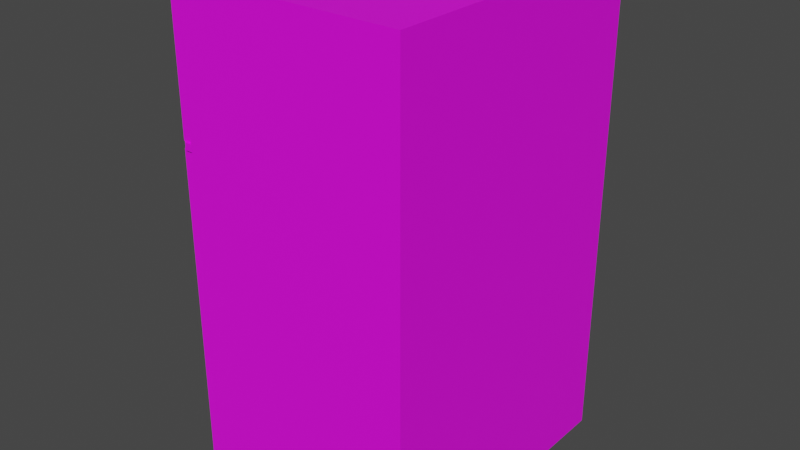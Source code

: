 # Source: refrigerator.blend  (saved by Blender 3.4.6; exported with 4.5.12 LTS)
import bpy
from mathutils import Matrix  # noqa: F401  (used for matrix-valued properties, if any)

bpy.ops.wm.read_factory_settings(use_empty=True)
scene = bpy.context.scene
scene.name = 'Scene'

# ---- collections
col_collection = bpy.data.collections.new('Collection'); scene.collection.children.link(col_collection)

# ---- images (referenced by path relative to the original .blend; pixels are not part of the script)
import os
ASSET_DIR = os.environ.get("B2B_ASSET_DIR", "")  # directory of the original .blend (textures are referenced by path, not embedded)
HERE = os.path.dirname(os.path.abspath(__file__))  # packed textures are extracted next to this script under _unpacked/

def load_image(name, relpath, width, height, colorspace="sRGB"):
    """Load a texture the original file referenced (path relative to the .blend, or extracted next to this script)."""
    p = next((c for c in (os.path.join(HERE, relpath), os.path.join(ASSET_DIR, relpath)) if relpath and os.path.exists(c)), "")
    if p:
        img = bpy.data.images.load(p, check_existing=True)
        img.name = name
    else:  # same state as the original file: an image datablock whose file is absent (Cycles renders it pink)
        img = bpy.data.images.new(name, width, height)
        img.source = "FILE"
        img.filepath = "//" + (relpath or name)
    img.colorspace_settings.name = colorspace
    return img
img_diffusecolor_texture_62 = load_image('DiffuseColor_Texture_62', 'Refrigerator.png', 1024, 1024, 'sRGB')
img_diffusecolor_texture_62_001 = load_image('DiffuseColor_Texture_62.001', 'Refrigerator.png', 1024, 1024, 'Non-Color')

# ---- materials (node trees are filled in below, after node groups)
mat_refrigerator = bpy.data.materials.new('Refrigerator')
mat_refrigerator.surface_render_method = 'BLENDED'
mat_refrigerator.blend_method = 'BLEND'
mat_refrigerator.use_transparent_shadow = False
mat_refrigerator.diffuse_color = (1.0, 1.0, 1.0, 1.0)
mat_refrigerator.roughness = 0.5528

# ---- material node trees
mat_refrigerator.use_nodes = True; mat_refrigerator.node_tree.nodes.clear()
_N = mat_refrigerator.node_tree.nodes; _L = mat_refrigerator.node_tree.links
n0 = _N.new('ShaderNodeBsdfPrincipled'); n0.name = 'Principled BSDF'; n0.location = (10, 300)
n0.distribution = 'GGX'
n0.subsurface_method = 'RANDOM_WALK_SKIN'
n0.inputs[2].default_value = 0.5528
n0.inputs[3].default_value = 1.45
n0.inputs[27].default_value = (0.0, 0.0, 0.0, 1.0)
n0.inputs[28].default_value = 1.0
n1 = _N.new('ShaderNodeOutputMaterial'); n1.name = 'Material Output'; n1.location = (300, 300)
n2 = _N.new('ShaderNodeNormalMap'); n2.name = 'Normal Map'; n2.location = (-300, -300)
n2.label = 'Normal/Map'
n3 = _N.new('ShaderNodeTexImage'); n3.name = 'Image Texture'; n3.location = (-300, 600)
n3.image = img_diffusecolor_texture_62
n4 = _N.new('ShaderNodeTexImage'); n4.name = 'Image Texture.001'; n4.location = (-300, 0)
n4.image = img_diffusecolor_texture_62_001
_L.new(n0.outputs[0], n1.inputs[0])
_L.new(n2.outputs[0], n0.inputs[5])
_L.new(n3.outputs[0], n0.inputs[0])
_L.new(n4.outputs[1], n0.inputs[4])
n1.is_active_output = True

# ---- world
world_world = bpy.data.worlds.new('World'); scene.world = world_world
world_world.use_nodes = True; world_world.node_tree.nodes.clear()
_N = world_world.node_tree.nodes; _L = world_world.node_tree.links
n0 = _N.new('ShaderNodeOutputWorld'); n0.name = 'World Output'; n0.location = (300, 300)
n1 = _N.new('ShaderNodeBackground'); n1.name = 'Background'; n1.location = (10, 300)
n1.inputs[0].default_value = (0.05088, 0.05088, 0.05088, 1.0)
_L.new(n1.outputs[0], n0.inputs[0])
n0.is_active_output = True
world_world.color = (0.05088, 0.05088, 0.05088)
world_world.use_sun_shadow = False
world_world.sun_shadow_jitter_overblur = 0.0

# ---- meshes
me_scene_183 = bpy.data.meshes.new('Scene.183')
me_scene_183.from_pydata([(0.3193, 0.6663, 1.703), (0.3193, 0.6663, 2.361), (0.3193, -0.6479, 2.361), (0.3193, -0.6479, 1.703), (-0.6094, -0.6479, 2.361), (-0.6094, -0.6479, 1.703), (-0.6094, 0.6663, 1.703), (0.3193, 0.6663, 0.03259), (0.3193, 0.6663, 1.632), (0.3193, -0.6479, 1.632), (0.3193, -0.6479, 0.03259), (-0.6094, -0.6479, 1.632), (-0.6094, -0.6479, 0.03259), (-0.6094, 0.6663, 0.03259), (0.5462, 0.757, -0.05349), (0.5462, -0.7444, -0.05349), (0.5462, -0.7444, 2.432), (0.5462, 0.757, 2.432), (-0.6094, -0.7444, -0.05349), (-0.6094, -0.7444, 2.432), (-0.6094, 0.757, -0.05349), (-0.6094, 0.757, 2.432), (-0.6094, 0.6663, 2.361), (-0.6094, 0.6663, 1.632), (0.3193, -0.6479, 0.4752), (-0.3934, -0.6479, 0.4752), (-0.3934, 0.6663, 0.4752), (0.3193, 0.6663, 0.4752), (0.3193, -0.6479, 0.4363), (0.3193, 0.6663, 0.4363), (-0.3934, 0.6663, 0.4363), (-0.3934, -0.6479, 0.4363), (0.3193, -0.6479, 0.9351), (-0.4598, -0.6479, 0.9351), (-0.4598, 0.6663, 0.9351), (0.3193, 0.6663, 0.9351), (0.3193, -0.6479, 0.8963), (0.3193, 0.6663, 0.8963), (-0.4598, 0.6663, 0.8963), (-0.4598, -0.6479, 0.8963), (0.3193, -0.6479, 1.35), (-0.4598, -0.6479, 1.35), (-0.4598, 0.6663, 1.35), (0.3193, 0.6663, 1.35), (0.3193, -0.6479, 1.312), (0.3193, 0.6663, 1.312), (-0.4598, 0.6663, 1.312), (-0.4598, -0.6479, 1.312), (0.3193, -0.6479, 2.084), (-0.4273, -0.6479, 2.084), (-0.4273, 0.6663, 2.084), (0.3193, 0.6663, 2.084), (0.3193, -0.6479, 2.045), (0.3193, 0.6663, 2.045), (-0.4273, 0.6663, 2.045), (-0.4273, -0.6479, 2.045), (-0.4255, -0.7272, 2.448), (-0.4255, -0.7272, 2.413), (-0.6695, -0.7272, 2.413), (-0.6695, -0.7272, 2.448), (-0.6695, -0.6044, 2.413), (-0.708, -0.6424, 2.413), (-0.708, -0.6892, 2.413), (-0.4255, -0.6044, 2.413), (-0.708, -0.6892, 2.448), (-0.708, -0.6424, 2.448), (-0.6695, -0.6044, 2.448), (-0.4255, -0.6044, 2.448), (-0.5997, -0.7272, 1.691), (-0.5997, -0.7272, 1.655), (-0.6695, -0.7272, 1.655), (-0.6695, -0.7272, 1.691), (-0.6695, -0.6044, 1.655), (-0.708, -0.6424, 1.655), (-0.708, -0.6892, 1.655), (-0.5997, -0.6044, 1.655), (-0.708, -0.6892, 1.691), (-0.708, -0.6424, 1.691), (-0.6695, -0.6044, 1.691), (-0.5997, -0.6044, 1.691), (-0.5997, -0.7272, -0.01406), (-0.5997, -0.7272, -0.04909), (-0.6695, -0.7272, -0.04909), (-0.6695, -0.7272, -0.01406), (-0.6695, -0.6044, -0.04909), (-0.708, -0.6424, -0.04909), (-0.708, -0.6892, -0.04909), (-0.5997, -0.6044, -0.04909), (-0.708, -0.6892, -0.01406), (-0.708, -0.6424, -0.01406), (-0.6695, -0.6044, -0.01406), (-0.5997, -0.6044, -0.01406)], [], [(0, 2, 1), (0, 3, 2), (3, 4, 2), (3, 5, 4), (3, 6, 5), (3, 0, 6), (7, 9, 8), (7, 10, 9), (10, 11, 9), (10, 12, 11), (10, 13, 12), (10, 7, 13), (14, 16, 15), (14, 17, 16), (15, 19, 18), (15, 16, 19), (15, 20, 14), (15, 18, 20), (19, 17, 21), (19, 16, 17), (20, 17, 14), (20, 21, 17), (6, 1, 22), (6, 0, 1), (13, 8, 23), (13, 7, 8), (23, 9, 11), (23, 8, 9), (22, 2, 4), (22, 1, 2), (24, 26, 25), (24, 27, 26), (28, 30, 29), (28, 31, 30), (26, 31, 25), (26, 30, 31), (32, 34, 33), (32, 35, 34), (36, 38, 37), (36, 39, 38), (34, 39, 33), (34, 38, 39), (40, 42, 41), (40, 43, 42), (44, 46, 45), (44, 47, 46), (42, 47, 41), (42, 46, 47), (48, 50, 49), (48, 51, 50), (52, 54, 53), (52, 55, 54), (50, 55, 49), (50, 54, 55), (56, 58, 57), (56, 59, 58), (60, 62, 61), (62, 60, 58), (58, 60, 63), (58, 63, 57), (64, 61, 62), (64, 65, 61), (66, 63, 60), (66, 67, 63), (59, 62, 58), (59, 64, 62), (60, 65, 66), (60, 61, 65), (59, 65, 64), (65, 59, 66), (66, 59, 56), (66, 56, 67), (68, 70, 69), (68, 71, 70), (72, 74, 73), (74, 72, 70), (70, 72, 75), (70, 75, 69), (76, 73, 74), (76, 77, 73), (78, 75, 72), (78, 79, 75), (71, 74, 70), (71, 76, 74), (72, 77, 78), (72, 73, 77), (71, 77, 76), (77, 71, 78), (78, 71, 68), (78, 68, 79), (80, 82, 81), (80, 83, 82), (84, 86, 85), (86, 84, 82), (82, 84, 87), (82, 87, 81), (88, 85, 86), (88, 89, 85), (90, 87, 84), (90, 91, 87), (83, 86, 82), (83, 88, 86), (84, 89, 90), (84, 85, 89), (83, 89, 88), (89, 83, 90), (90, 83, 80), (90, 80, 91), (13, 21, 20), (18, 13, 20), (13, 18, 12), (12, 18, 11), (21, 13, 23), (11, 18, 19), (21, 23, 6), (6, 23, 11), (22, 21, 6), (21, 22, 19), (6, 11, 5), (5, 11, 19), (19, 22, 4), (5, 19, 4)])
me_scene_183.polygons.foreach_set('use_smooth', [True] * 122)
_k = set([(0, 1), (0, 3), (0, 6), (1, 2), (1, 22), (2, 3), (2, 4), (3, 5), (4, 5), (4, 22), (5, 6), (6, 22), (7, 8), (7, 10), (7, 13), (8, 9), (8, 23), (9, 10), (9, 11), (10, 12), (11, 12), (11, 23), (12, 13), (13, 23), (14, 15), (14, 17), (14, 20), (15, 16), (15, 18), (16, 17), (16, 19), (17, 21), (18, 19), (18, 20), (19, 21), (20, 21), (24, 26), (25, 26), (30, 31), (32, 34), (33, 34), (38, 39), (40, 42), (41, 42), (46, 47), (48, 50), (49, 50), (54, 55), (56, 58), (56, 59), (57, 58), (58, 59), (58, 62), (59, 64), (60, 61), (60, 63), (60, 66), (61, 62), (61, 65), (62, 64), (63, 66), (64, 65), (65, 66), (66, 67), (68, 70), (68, 71), (69, 70), (70, 71), (70, 74), (71, 76), (72, 73), (72, 75), (72, 78), (73, 74), (73, 77), (74, 76), (75, 78), (76, 77), (77, 78), (78, 79), (80, 82), (80, 83), (81, 82), (82, 83), (82, 86), (83, 88), (84, 85), (84, 87), (84, 90), (85, 86), (85, 89), (86, 88), (87, 90), (88, 89), (89, 90), (90, 91)])
me_scene_183.attributes.new('sharp_edge', 'BOOLEAN', 'EDGE').data.foreach_set('value', [ (min(e.vertices), max(e.vertices)) in _k for e in me_scene_183.edges])
_uv = me_scene_183.uv_layers.new(name='UVSet0')
_uv.uv.foreach_set('vector', [0.2718, 0.8817, 0.3255, 0.7997, 0.3255, 0.8817, 0.2718, 0.8817, 0.2718, 0.7997, 0.3255, 0.7997, 0.8693, 0.6828, 0.9234, 0.6253, 0.9234, 0.6828, 0.8693, 0.6828, 0.8693, 0.6253, 0.9234, 0.6253, 0.2571, 0.8012, 0.1996, 0.8837, 0.1996, 0.8012, 0.2571, 0.8012, 0.2571, 0.8837, 0.1996, 0.8837, 0.5694, 0.3308, 0.4869, 0.1996, 0.5694, 0.1996, 0.5694, 0.3308, 0.4869, 0.3308, 0.4869, 0.1996, 0.4322, 0.7342, 0.3747, 0.6031, 0.4322, 0.6031, 0.4322, 0.7342, 0.3747, 0.7342, 0.3747, 0.6031, 0.6734, 0.7796, 0.6159, 0.8621, 0.6159, 0.7796, 0.6734, 0.7796, 0.6734, 0.8621, 0.6159, 0.8621, 0.7057, 0.2111, 0.6115, 0.007157, 0.6115, 0.2111, 0.7057, 0.2111, 0.7057, 0.007157, 0.6115, 0.007157, 0.6016, 0.7854, 0.5301, 0.5815, 0.5301, 0.7854, 0.6016, 0.7854, 0.6016, 0.5815, 0.5301, 0.5815, 0.6552, 0.2366, 0.5837, 0.3308, 0.6552, 0.3308, 0.6552, 0.2366, 0.5837, 0.2366, 0.5837, 0.3308, 0.6695, 0.2366, 0.7411, 0.3308, 0.6695, 0.3308, 0.6695, 0.2366, 0.7411, 0.2366, 0.7411, 0.3308, 0.6386, 0.5671, 0.7102, 0.3632, 0.7102, 0.5671, 0.6386, 0.5671, 0.6386, 0.3632, 0.7102, 0.3632, 0.6159, 0.8764, 0.67, 0.9339, 0.67, 0.8764, 0.6159, 0.8764, 0.6159, 0.9339, 0.67, 0.9339, 0.4465, 0.7342, 0.504, 0.6031, 0.4465, 0.6031, 0.4465, 0.7342, 0.504, 0.7342, 0.504, 0.6031, 0.6878, 0.8621, 0.7452, 0.7796, 0.6878, 0.7796, 0.6878, 0.8621, 0.7452, 0.8621, 0.7452, 0.7796, 0.5301, 0.8822, 0.5876, 0.7998, 0.5301, 0.7998, 0.5301, 0.8822, 0.5876, 0.8822, 0.5876, 0.7998, 0.9581, 0.2664, 0.914, 0.3489, 0.914, 0.2664, 0.9581, 0.2664, 0.9581, 0.3489, 0.914, 0.3489, 0.1138, 0.8669, 0.0697, 0.9494, 0.1138, 0.9494, 0.1138, 0.8669, 0.0697, 0.8669, 0.0697, 0.9494, 0.791, 0.6783, 0.7942, 0.7607, 0.791, 0.7607, 0.791, 0.6783, 0.7942, 0.6783, 0.7942, 0.7607, 0.3078, 0.289, 0.4007, 0.1301, 0.4007, 0.289, 0.3078, 0.289, 0.3078, 0.1301, 0.4007, 0.1301, 0.3078, 0.289, 0.4007, 0.1301, 0.3078, 0.1301, 0.3078, 0.289, 0.4007, 0.289, 0.4007, 0.1301, 0.308, 0.2078, 0.3942, 0.2044, 0.3942, 0.2078, 0.308, 0.2078, 0.308, 0.2044, 0.3942, 0.2044, 0.3081, 0.2881, 0.4008, 0.1295, 0.4008, 0.2881, 0.3081, 0.2881, 0.3081, 0.1295, 0.4008, 0.1295, 0.3081, 0.2881, 0.4008, 0.1295, 0.3081, 0.1295, 0.3081, 0.2881, 0.4008, 0.2881, 0.4008, 0.1295, 0.3215, 0.1521, 0.3974, 0.1468, 0.3974, 0.1521, 0.3215, 0.1521, 0.3215, 0.1468, 0.3974, 0.1468, 0.3081, 0.2881, 0.3969, 0.1295, 0.3969, 0.2881, 0.3081, 0.2881, 0.3081, 0.1295, 0.3969, 0.1295, 0.3081, 0.2881, 0.3969, 0.1295, 0.3081, 0.1295, 0.3081, 0.2881, 0.3969, 0.2881, 0.3969, 0.1295, 0.3296, 0.2495, 0.3955, 0.2449, 0.3955, 0.2495, 0.3296, 0.2495, 0.3296, 0.2449, 0.3955, 0.2449, 0.7939, 0.8243, 0.791, 0.8092, 0.791, 0.8243, 0.7939, 0.8243, 0.7939, 0.8092, 0.791, 0.8092, 0.5837, 0.202, 0.589, 0.1996, 0.5861, 0.1996, 0.589, 0.1996, 0.5837, 0.202, 0.5914, 0.202, 0.5914, 0.202, 0.5837, 0.202, 0.5837, 0.2171, 0.5914, 0.202, 0.5837, 0.2171, 0.5914, 0.2171, 0.4898, 0.3451, 0.4869, 0.3481, 0.4869, 0.3451, 0.4898, 0.3451, 0.4898, 0.3481, 0.4869, 0.3481, 0.7939, 0.7774, 0.791, 0.7925, 0.791, 0.7774, 0.7939, 0.7774, 0.7939, 0.7925, 0.791, 0.7925, 0.7939, 0.8092, 0.791, 0.8068, 0.791, 0.8092, 0.7939, 0.8092, 0.7939, 0.8068, 0.791, 0.8068, 0.791, 0.7774, 0.7939, 0.775, 0.7939, 0.7774, 0.791, 0.7774, 0.791, 0.775, 0.7939, 0.775, 0.9454, 0.6647, 0.9401, 0.6623, 0.943, 0.6623, 0.9401, 0.6623, 0.9454, 0.6647, 0.9377, 0.6647, 0.9377, 0.6647, 0.9454, 0.6647, 0.9454, 0.6798, 0.9377, 0.6647, 0.9454, 0.6798, 0.9377, 0.6798, 0.7939, 0.8874, 0.791, 0.8831, 0.791, 0.8874, 0.7939, 0.8874, 0.7939, 0.8831, 0.791, 0.8831, 0.9374, 0.6108, 0.935, 0.6054, 0.935, 0.6084, 0.935, 0.6054, 0.9374, 0.6108, 0.9374, 0.6031, 0.9374, 0.6031, 0.9374, 0.6108, 0.9417, 0.6108, 0.9374, 0.6031, 0.9417, 0.6108, 0.9417, 0.6031, 0.5242, 0.3451, 0.5213, 0.3481, 0.5213, 0.3451, 0.5242, 0.3451, 0.5242, 0.3481, 0.5213, 0.3481, 0.7939, 0.9041, 0.791, 0.9084, 0.791, 0.9041, 0.7939, 0.9041, 0.7939, 0.9084, 0.791, 0.9084, 0.7939, 0.8831, 0.791, 0.8807, 0.791, 0.8831, 0.7939, 0.8831, 0.7939, 0.8807, 0.791, 0.8807, 0.791, 0.9041, 0.7939, 0.9017, 0.7939, 0.9041, 0.791, 0.9041, 0.791, 0.9017, 0.7939, 0.9017, 0.9041, 0.2424, 0.9018, 0.2477, 0.9018, 0.2448, 0.9018, 0.2477, 0.9041, 0.2424, 0.9041, 0.2501, 0.9041, 0.2501, 0.9041, 0.2424, 0.9085, 0.2424, 0.9041, 0.2501, 0.9085, 0.2424, 0.9085, 0.2501, 0.7939, 0.8664, 0.791, 0.862, 0.791, 0.8664, 0.7939, 0.8664, 0.7939, 0.862, 0.791, 0.862, 0.8862, 0.3469, 0.8839, 0.3416, 0.8839, 0.3445, 0.8839, 0.3416, 0.8862, 0.3469, 0.8862, 0.3392, 0.8862, 0.3392, 0.8862, 0.3469, 0.8906, 0.3469, 0.8862, 0.3392, 0.8906, 0.3469, 0.8906, 0.3392, 0.507, 0.3451, 0.5041, 0.3481, 0.5041, 0.3451, 0.507, 0.3451, 0.507, 0.3481, 0.5041, 0.3481, 0.7939, 0.841, 0.791, 0.8453, 0.791, 0.841, 0.7939, 0.841, 0.7939, 0.8453, 0.791, 0.8453, 0.7939, 0.862, 0.791, 0.8597, 0.791, 0.862, 0.7939, 0.862, 0.7939, 0.8597, 0.791, 0.8597, 0.791, 0.841, 0.7939, 0.8386, 0.7939, 0.841, 0.791, 0.841, 0.791, 0.8386, 0.7939, 0.8386, 0.9163, 0.6031, 0.914, 0.6084, 0.914, 0.6054, 0.914, 0.6084, 0.9163, 0.6031, 0.9163, 0.6108, 0.9163, 0.6108, 0.9163, 0.6031, 0.9207, 0.6031, 0.9163, 0.6108, 0.9207, 0.6031, 0.9207, 0.6108, 0.6186, 0.5601, 0.6243, 0.3632, 0.6243, 0.5671, 0.5301, 0.5671, 0.6186, 0.5601, 0.6243, 0.5671, 0.6186, 0.5601, 0.5301, 0.5671, 0.5362, 0.5601, 0.5362, 0.5601, 0.5301, 0.5671, 0.5362, 0.4289, 0.6243, 0.3632, 0.6186, 0.5601, 0.6186, 0.4289, 0.5362, 0.4289, 0.5301, 0.5671, 0.5301, 0.3632, 0.6243, 0.3632, 0.6186, 0.4289, 0.6186, 0.423, 0.6186, 0.423, 0.6186, 0.4289, 0.5362, 0.4289, 0.6186, 0.369, 0.6243, 0.3632, 0.6186, 0.423, 0.6243, 0.3632, 0.6186, 0.369, 0.5301, 0.3632, 0.6186, 0.423, 0.5362, 0.4289, 0.5362, 0.423, 0.5362, 0.423, 0.5362, 0.4289, 0.5301, 0.3632, 0.5301, 0.3632, 0.6186, 0.369, 0.5362, 0.369, 0.5362, 0.423, 0.5301, 0.3632, 0.5362, 0.369])
me_scene_183.materials.append(mat_refrigerator)
me_scene_183.update()
me_scene_183.normals_split_custom_set([tuple(v) for v in zip(*[iter([-1.0, 1.62e-07, -2.129e-07, -1.0, 1.479e-07, -1.944e-07, -1.0, 1.722e-07, -2.263e-07, -1.0, 1.62e-07, -2.129e-07, -1.0, 1.377e-07, -1.81e-07, -1.0, 1.479e-07, -1.944e-07, 1.284e-07, 1.0, -4.527e-08, 1.284e-07, 1.0, -7.001e-08, 1.284e-07, 1.0, 0.0, 1.284e-07, 1.0, -4.527e-08, 1.284e-07, 1.0, -1.153e-07, 1.284e-07, 1.0, -7.001e-08, -2.149e-07, 3.013e-14, 1.0, -1.177e-07, 3.391e-14, 1.0, -3.907e-07, 2.329e-14, 1.0, -2.149e-07, 3.013e-14, 1.0, 5.803e-08, 4.075e-14, 1.0, -1.177e-07, 3.391e-14, 1.0, -1.0, 1.314e-07, -2.155e-07, -1.0, 1.365e-07, -2.132e-07, -1.0, 1.545e-07, -2.05e-07, -1.0, 1.314e-07, -2.155e-07, -1.0, 1.135e-07, -2.237e-07, -1.0, 1.365e-07, -2.132e-07, 1.925e-07, 1.0, 1.209e-07, 1.925e-07, 1.0, 1.007e-07, 1.925e-07, 1.0, 8.028e-08, 1.925e-07, 1.0, 1.209e-07, 1.925e-07, 1.0, 1.413e-07, 1.925e-07, 1.0, 1.007e-07, -1.057e-07, -2.109e-08, 1.0, -1.236e-07, -3.276e-08, 1.0, -7.325e-08, 1.019e-14, 1.0, -1.057e-07, -2.109e-08, 1.0, -1.561e-07, -5.386e-08, 1.0, -1.236e-07, -3.276e-08, 1.0, 1.0, -1.695e-07, 2.241e-07, 1.0, -1.499e-07, 2.315e-07, 1.0, -1.916e-07, 2.158e-07, 1.0, -1.695e-07, 2.241e-07, 1.0, -1.278e-07, 2.398e-07, 1.0, -1.499e-07, 2.315e-07, -1.547e-07, -1.0, -9.667e-09, -1.547e-07, -1.0, -5.49e-08, -1.547e-07, -1.0, 1.843e-08, -1.547e-07, -1.0, -9.667e-09, -1.547e-07, -1.0, -8.299e-08, -1.547e-07, -1.0, -5.49e-08, 1.163e-07, 9.532e-08, -1.0, 1.181e-07, 9.573e-08, -1.0, 1.227e-07, 9.677e-08, -1.0, 1.163e-07, 9.532e-08, -1.0, 1.117e-07, 9.429e-08, -1.0, 1.181e-07, 9.573e-08, -1.0, 2.016e-08, 0.0, 1.0, 2.812e-08, 0.0, 1.0, 4.828e-08, 0.0, 1.0, 2.016e-08, 0.0, 1.0, 0.0, 0.0, 1.0, 2.812e-08, 0.0, 1.0, 1.92e-07, 1.0, 2.889e-08, 1.69e-07, 1.0, 1.135e-07, 2.063e-07, 1.0, -2.363e-08, 1.92e-07, 1.0, 2.889e-08, 1.547e-07, 1.0, 1.66e-07, 1.69e-07, 1.0, 1.135e-07, -1.284e-07, -1.0, 5.096e-08, -1.284e-07, -1.0, 7.882e-08, -1.284e-07, -1.0, 0.0, -1.284e-07, -1.0, 5.096e-08, -1.284e-07, -1.0, 1.298e-07, -1.284e-07, -1.0, 7.882e-08, -1.71e-07, -1.0, -1.829e-08, -1.499e-07, -1.0, -8.889e-08, -1.284e-07, -1.0, -1.606e-07, -1.71e-07, -1.0, -1.829e-08, -1.925e-07, -1.0, 5.337e-08, -1.499e-07, -1.0, -8.889e-08, -3.422e-08, 1.104e-07, -1.0, -5.316e-08, 7.105e-08, -1.0, -8.738e-08, 0.0, -1.0, -3.422e-08, 1.104e-07, -1.0, 0.0, 1.814e-07, -1.0, -5.316e-08, 7.105e-08, -1.0, -2.766e-08, 0.0, -1.0, -4.296e-08, 0.0, -1.0, -7.061e-08, 0.0, -1.0, -2.766e-08, 0.0, -1.0, 0.0, 0.0, -1.0, -4.296e-08, 0.0, -1.0, -1.273e-07, -4.535e-08, 1.0, -1.273e-07, -4.535e-08, 1.0, -1.273e-07, -4.535e-08, 1.0, -1.21e-07, -4.535e-08, 1.0, -1.21e-07, -4.535e-08, 1.0, -1.21e-07, -4.535e-08, 1.0, 1.222e-07, 6.086e-08, -1.0, 1.162e-07, 5.253e-08, -1.0, 1.111e-07, 4.535e-08, -1.0, 1.222e-07, 6.086e-08, -1.0, 1.273e-07, 6.803e-08, -1.0, 1.162e-07, 5.253e-08, -1.0, -1.0, 8.34e-08, -7.959e-07, -1.0, 1.805e-07, -2.272e-06, -1.0, 1.824e-07, -2.301e-06, -1.0, 8.34e-08, -7.959e-07, -1.0, 8.151e-08, -7.671e-07, -1.0, 1.805e-07, -2.272e-06, -4.657e-07, 1.041e-14, 1.0, -4.657e-07, 1.041e-14, 1.0, -4.657e-07, 1.041e-14, 1.0, 2.48e-07, -4.535e-08, 1.0, 2.48e-07, -4.535e-08, 1.0, 2.48e-07, -4.535e-08, 1.0, 2.195e-07, 7.526e-08, -1.0, -1.08e-08, 6.081e-08, -1.0, -2.57e-07, 4.535e-08, -1.0, 2.195e-07, 7.526e-08, -1.0, 4.657e-07, 9.071e-08, -1.0, -1.08e-08, 6.081e-08, -1.0, -1.0, 1.857e-07, -7.671e-07, -1.0, 7.512e-08, -7.671e-07, -1.0, 7.296e-08, -7.671e-07, -1.0, 1.857e-07, -7.671e-07, -1.0, 1.879e-07, -7.671e-07, -1.0, 7.512e-08, -7.671e-07, -2.329e-07, 0.0, 1.0, -2.329e-07, 0.0, 1.0, -2.329e-07, 0.0, 1.0, 1.513e-07, -9.071e-08, 1.0, 1.513e-07, -9.071e-08, 1.0, 1.513e-07, -9.071e-08, 1.0, 1.731e-07, 5.981e-08, -1.0, -1.006e-07, 3.09e-08, -1.0, -3.932e-07, 0.0, -1.0, 1.731e-07, 5.981e-08, -1.0, 4.657e-07, 9.071e-08, -1.0, -1.006e-07, 3.09e-08, -1.0, -1.0, 4.389e-08, -7.815e-07, -1.0, 1.44e-07, -1.52e-06, -1.0, 1.459e-07, -1.534e-06, -1.0, 4.389e-08, -7.815e-07, -1.0, 4.194e-08, -7.67e-07, -1.0, 1.44e-07, -1.52e-06, 0.0, 5.07e-14, 1.0, 0.0, 5.07e-14, 1.0, 0.0, 5.07e-14, 1.0, -1.478e-06, -1.814e-07, 1.0, -1.478e-06, -1.814e-07, 1.0, -1.478e-06, -1.814e-07, 1.0, 3.298e-07, -4.831e-14, -1.0, 1.672e-07, -4.583e-14, -1.0, 1.091e-08, -4.345e-14, -1.0, 3.298e-07, -4.831e-14, -1.0, 4.86e-07, -5.07e-14, -1.0, 1.672e-07, -4.583e-14, -1.0, -1.0, 1.459e-07, 0.0, -1.0, 1.459e-07, 0.0, -1.0, 1.459e-07, 0.0, -1.0, 1.459e-07, 0.0, -1.0, 1.459e-07, 0.0, -1.0, 1.459e-07, 0.0, 0.0, -1.0, 0.0, 0.0, -1.0, 0.0, 0.0, -1.0, 0.0, 0.0, -1.0, 0.0, 0.0, -1.0, 0.0, 0.0, -1.0, 0.0, 1.282e-06, 0.0, -1.0, 1.498e-06, 0.0, -1.0, 8.266e-06, 0.0, -1.0, 1.498e-06, 0.0, -1.0, 1.282e-06, 0.0, -1.0, 3.925e-07, 0.0, -1.0, 3.925e-07, 0.0, -1.0, 1.282e-06, 0.0, -1.0, 1.4e-06, 0.0, -1.0, 3.925e-07, 0.0, -1.0, 1.4e-06, 0.0, -1.0, 1.99e-06, 0.0, -1.0, -1.0, 0.0, -1.702e-06, -1.0, 0.0, -1.702e-06, -1.0, 0.0, -1.702e-06, -1.0, 0.0, -1.702e-06, -1.0, 0.0, -1.702e-06, -1.0, 0.0, -1.702e-06, 0.0, 1.0, 0.0, 0.0, 1.0, 0.0, 0.0, 1.0, 0.0, 0.0, 1.0, -2.03e-06, 0.0, 1.0, -2.03e-06, 0.0, 1.0, -2.03e-06, -0.7022, -0.7119, 4.009e-08, -0.7022, -0.7119, 6.939e-08, -0.7022, -0.7119, 0.0, -0.7022, -0.7119, 4.009e-08, -0.7022, -0.7119, 1.095e-07, -0.7022, -0.7119, 6.939e-08, -0.7022, 0.7119, -4.007e-07, -0.7022, 0.7119, -6.936e-07, -0.7022, 0.7119, 0.0, -0.7022, 0.7119, -4.007e-07, -0.7022, 0.7119, -1.094e-06, -0.7022, 0.7119, -6.936e-07, 2.275e-06, 0.0, 1.0, 1.034e-05, 0.0, 1.0, 0.0, 0.0, 1.0, 1.034e-05, 0.0, 1.0, 2.275e-06, 0.0, 1.0, 4.232e-06, 0.0, 1.0, 4.232e-06, 0.0, 1.0, 2.275e-06, 0.0, 1.0, 0.0, 0.0, 1.0, 4.232e-06, 0.0, 1.0, 0.0, 0.0, 1.0, 0.0, 0.0, 1.0, 0.0, -1.0, 0.0, 0.0, -1.0, 0.0, 0.0, -1.0, 0.0, 0.0, -1.0, 0.0, 0.0, -1.0, 0.0, 0.0, -1.0, 0.0, 0.0, 0.0, -1.0, 0.0, 0.0, -1.0, 0.0, 0.0, -1.0, 0.0, 0.0, -1.0, 0.0, 0.0, -1.0, 0.0, 0.0, -1.0, 0.0, 0.0, -1.0, 0.0, 0.0, -1.0, 0.0, 0.0, -1.0, 0.0, 0.0, -1.0, 0.0, 0.0, -1.0, 0.0, 0.0, -1.0, -1.0, 0.0, 0.0, -1.0, 0.0, 0.0, -1.0, 0.0, 0.0, -1.0, 0.0, 0.0, -1.0, 0.0, 0.0, -1.0, 0.0, 0.0, 0.0, 1.0, 0.0, 0.0, 1.0, 0.0, 0.0, 1.0, 0.0, 0.0, 1.0, 0.0, 0.0, 1.0, 0.0, 0.0, 1.0, 0.0, -0.7022, -0.7119, 0.0, -0.7022, -0.7119, 0.0, -0.7022, -0.7119, 0.0, -0.7022, -0.7119, 0.0, -0.7022, -0.7119, 0.0, -0.7022, -0.7119, 0.0, -0.7022, 0.7119, 0.0, -0.7022, 0.7119, 0.0, -0.7022, 0.7119, 0.0, -0.7022, 0.7119, 0.0, -0.7022, 0.7119, 0.0, -0.7022, 0.7119, 0.0, -1.443e-07, 0.0, 1.0, 3.669e-06, 0.0, 1.0, -8.266e-06, 0.0, 1.0, 3.669e-06, 0.0, 1.0, -1.443e-07, 0.0, 1.0, 2.116e-06, 0.0, 1.0, 2.116e-06, 0.0, 1.0, -1.443e-07, 0.0, 1.0, 0.0, 0.0, 1.0, 2.116e-06, 0.0, 1.0, 0.0, 0.0, 1.0, 0.0, 0.0, 1.0, 0.0, -1.0, 0.0, 0.0, -1.0, 0.0, 0.0, -1.0, 0.0, 0.0, -1.0, 0.0, 0.0, -1.0, 0.0, 0.0, -1.0, 0.0, -4.51e-09, 0.0, -1.0, 1.147e-07, 0.0, -1.0, -2.583e-07, 0.0, -1.0, 1.147e-07, 0.0, -1.0, -4.51e-09, 0.0, -1.0, 6.613e-08, 0.0, -1.0, 6.613e-08, 0.0, -1.0, -4.51e-09, 0.0, -1.0, 0.0, 0.0, -1.0, 6.613e-08, 0.0, -1.0, 0.0, 0.0, -1.0, 0.0, 0.0, -1.0, -1.0, 0.0, 0.0, -1.0, 0.0, 0.0, -1.0, 0.0, 0.0, -1.0, 0.0, 0.0, -1.0, 0.0, 0.0, -1.0, 0.0, 0.0, 0.0, 1.0, 0.0, 0.0, 1.0, 0.0, 0.0, 1.0, 0.0, 0.0, 1.0, 0.0, 0.0, 1.0, 0.0, 0.0, 1.0, 0.0, -0.7022, -0.7119, 0.0, -0.7022, -0.7119, 0.0, -0.7022, -0.7119, 0.0, -0.7022, -0.7119, 0.0, -0.7022, -0.7119, 0.0, -0.7022, -0.7119, 0.0, -0.7022, 0.7119, 0.0, -0.7022, 0.7119, 0.0, -0.7022, 0.7119, 0.0, -0.7022, 0.7119, 0.0, -0.7022, 0.7119, 0.0, -0.7022, 0.7119, 0.0, 1.001e-08, 0.0, 1.0, 1.17e-08, 0.0, 1.0, 6.458e-08, 0.0, 1.0, 1.17e-08, 0.0, 1.0, 1.001e-08, 0.0, 1.0, 0.0, 0.0, 1.0, 0.0, 0.0, 1.0, 1.001e-08, 0.0, 1.0, 0.0, 0.0, 1.0, 0.0, 0.0, 1.0, 0.0, 0.0, 1.0, 0.0, 0.0, 1.0, -1.0, 8.399e-08, -1.108e-06, -1.0, 6.818e-07, -1.692e-07, -1.0, 5.576e-08, -1.068e-06, -1.0, -3.992e-08, -1.125e-06, -1.0, 8.399e-08, -1.108e-06, -1.0, 5.576e-08, -1.068e-06, -1.0, 8.399e-08, -1.108e-06, -1.0, -3.992e-08, -1.125e-06, -1.0, 3.373e-08, -1.233e-06, -1.0, 3.373e-08, -1.233e-06, -1.0, -3.992e-08, -1.125e-06, -1.0, -1.247e-06, 1.369e-07, -1.0, 6.818e-07, -1.692e-07, -1.0, 8.399e-08, -1.108e-06, -1.0, 2.084e-06, -1.198e-07, -1.0, -1.247e-06, 1.369e-07, -1.0, -3.992e-08, -1.125e-06, -1.0, 1.821e-07, 2.011e-07, -1.0, 6.818e-07, -1.692e-07, -1.0, 2.084e-06, -1.198e-07, -1.0, -2.847e-06, 4.858e-09, -1.0, -2.847e-06, 4.858e-09, -1.0, 2.084e-06, -1.198e-07, -1.0, -1.247e-06, 1.369e-07, -1.0, 5.483e-07, -1.526e-07, -1.0, 6.818e-07, -1.692e-07, -1.0, -2.847e-06, 4.858e-09, -1.0, 6.818e-07, -1.692e-07, -1.0, 5.483e-07, -1.526e-07, -1.0, 1.821e-07, 2.011e-07, -1.0, -2.847e-06, 4.858e-09, -1.0, -1.247e-06, 1.369e-07, -1.0, 1.309e-08, 8.016e-07, -1.0, 1.309e-08, 8.016e-07, -1.0, -1.247e-06, 1.369e-07, -1.0, 1.821e-07, 2.011e-07, -1.0, 1.821e-07, 2.011e-07, -1.0, 5.483e-07, -1.526e-07, -1.0, 3.468e-07, 4.089e-07, -1.0, 1.309e-08, 8.016e-07, -1.0, 1.821e-07, 2.011e-07, -1.0, 3.468e-07, 4.089e-07])] * 3)])
me_scene_184 = bpy.data.meshes.new('Scene.184')
me_scene_184.from_pydata([(-0.5834, -0.6447, 0.03796), (-0.5213, -0.6069, 0.0563), (-0.5213, 0.6182, 0.0563), (-0.5834, 0.656, 0.03796), (-0.6878, 0.7277, 1.657), (-0.6878, -0.7164, 1.657), (-0.6878, -0.7164, -0.01617), (-0.6878, 0.7277, -0.01617), (-0.5834, 0.7277, 1.657), (-0.5834, 0.7277, -0.01617), (-0.5834, -0.7164, 1.657), (-0.5834, -0.7164, -0.01617), (-0.6247, 0.5759, 0.08329), (-0.6247, 0.5759, 1.558), (-0.5213, 0.6182, 1.585), (-0.5834, -0.6447, 1.603), (-0.5213, -0.6069, 1.585), (-0.5834, 0.656, 1.603), (-0.6247, -0.5646, 0.08329), (-0.6247, -0.5646, 1.558), (-0.4045, -0.5442, 0.2154), (-0.6586, -0.5756, 0.2154), (-0.6586, -0.5442, 0.2154), (-0.3727, -0.5756, 0.2154), (-0.4045, 0.5701, 0.2154), (-0.3727, 0.6015, 0.2154), (-0.6586, 0.5701, 0.2154), (-0.6586, 0.6015, 0.2154), (-0.3727, -0.5756, 0.06698), (-0.3727, 0.6015, 0.06698), (-0.4045, -0.5442, 0.09096), (-0.4045, 0.5701, 0.09096), (-0.6586, -0.5756, 0.06698), (-0.6586, -0.5442, 0.09096), (-0.6586, 0.6015, 0.06698), (-0.6586, 0.5701, 0.09096), (-0.4045, -0.5442, 0.7202), (-0.6586, -0.5756, 0.7202), (-0.6586, -0.5442, 0.7202), (-0.3727, -0.5756, 0.7202), (-0.4045, 0.5701, 0.7202), (-0.3727, 0.6015, 0.7202), (-0.6586, 0.5701, 0.7202), (-0.6586, 0.6015, 0.7202), (-0.3727, -0.5756, 0.5718), (-0.3727, 0.6015, 0.5718), (-0.4045, -0.5442, 0.5957), (-0.4045, 0.5701, 0.5957), (-0.6586, -0.5756, 0.5718), (-0.6586, -0.5442, 0.5957), (-0.6586, 0.6015, 0.5718), (-0.6586, 0.5701, 0.5957), (-0.4045, -0.5442, 1.225), (-0.6586, -0.5756, 1.225), (-0.6586, -0.5442, 1.225), (-0.3727, -0.5756, 1.225), (-0.4045, 0.5701, 1.225), (-0.3727, 0.6015, 1.225), (-0.6586, 0.5701, 1.225), (-0.6586, 0.6015, 1.225), (-0.3727, -0.5756, 1.077), (-0.3727, 0.6015, 1.077), (-0.4045, -0.5442, 1.101), (-0.4045, 0.5701, 1.101), (-0.6586, -0.5756, 1.077), (-0.6586, -0.5442, 1.101), (-0.6586, 0.6015, 1.077), (-0.6586, 0.5701, 1.101)], [], [(0, 2, 1), (0, 3, 2), (4, 6, 5), (4, 7, 6), (8, 7, 4), (8, 9, 7), (10, 4, 5), (10, 8, 4), (9, 6, 7), (9, 11, 6), (11, 5, 6), (11, 10, 5), (2, 13, 12), (2, 14, 13), (15, 1, 16), (15, 0, 1), (3, 14, 2), (3, 17, 14), (17, 16, 14), (17, 15, 16), (13, 18, 12), (13, 19, 18), (14, 19, 13), (14, 16, 19), (1, 12, 18), (1, 2, 12), (16, 18, 19), (16, 1, 18), (20, 22, 21), (20, 21, 23), (24, 20, 23), (24, 23, 25), (26, 24, 25), (26, 25, 27), (28, 25, 23), (28, 29, 25), (30, 24, 31), (30, 20, 24), (32, 23, 21), (32, 28, 23), (33, 20, 30), (33, 22, 20), (29, 27, 25), (29, 34, 27), (31, 26, 35), (31, 24, 26), (29, 32, 34), (29, 28, 32), (31, 33, 30), (31, 35, 33), (36, 38, 37), (36, 37, 39), (40, 36, 39), (40, 39, 41), (42, 40, 41), (42, 41, 43), (44, 41, 39), (44, 45, 41), (46, 40, 47), (46, 36, 40), (48, 39, 37), (48, 44, 39), (49, 36, 46), (49, 38, 36), (45, 43, 41), (45, 50, 43), (47, 42, 51), (47, 40, 42), (45, 48, 50), (45, 44, 48), (47, 49, 46), (47, 51, 49), (52, 54, 53), (52, 53, 55), (56, 52, 55), (56, 55, 57), (58, 56, 57), (58, 57, 59), (60, 57, 55), (60, 61, 57), (62, 56, 63), (62, 52, 56), (64, 55, 53), (64, 60, 55), (65, 52, 62), (65, 54, 52), (61, 59, 57), (61, 66, 59), (63, 58, 67), (63, 56, 58), (61, 64, 66), (61, 60, 64), (63, 65, 62), (63, 67, 65), (15, 8, 10), (15, 17, 8), (0, 15, 10), (17, 9, 8), (0, 10, 11), (17, 3, 9), (3, 0, 11), (3, 11, 9)])
me_scene_184.polygons.foreach_set('use_smooth', [True] * 102)
_k = set([(0, 1), (0, 3), (0, 15), (1, 2), (1, 16), (1, 18), (2, 3), (2, 12), (2, 14), (3, 17), (4, 5), (4, 7), (4, 8), (5, 6), (5, 10), (6, 7), (6, 11), (7, 9), (8, 9), (8, 10), (9, 11), (10, 11), (12, 13), (12, 18), (13, 14), (13, 19), (14, 16), (14, 17), (15, 16), (15, 17), (16, 19), (18, 19), (20, 21), (20, 22), (20, 24), (20, 30), (21, 23), (23, 25), (23, 28), (23, 32), (24, 26), (24, 31), (25, 26), (25, 27), (25, 29), (27, 29), (28, 29), (28, 32), (29, 34), (30, 31), (30, 33), (31, 33), (31, 35), (36, 37), (36, 38), (36, 40), (36, 46), (37, 39), (39, 41), (39, 44), (39, 48), (40, 42), (40, 47), (41, 42), (41, 43), (41, 45), (43, 45), (44, 45), (44, 48), (45, 50), (46, 47), (46, 49), (47, 49), (47, 51), (52, 53), (52, 54), (52, 56), (52, 62), (53, 55), (55, 57), (55, 60), (55, 64), (56, 58), (56, 63), (57, 58), (57, 59), (57, 61), (59, 61), (60, 61), (60, 64), (61, 66), (62, 63), (62, 65), (63, 65), (63, 67)])
me_scene_184.attributes.new('sharp_edge', 'BOOLEAN', 'EDGE').data.foreach_set('value', [ (min(e.vertices), max(e.vertices)) in _k for e in me_scene_184.edges])
_uv = me_scene_184.uv_layers.new(name='UVSet0')
_uv.uv.foreach_set('vector', [0.9562, 0.9002, 0.9467, 0.703, 0.9467, 0.8943, 0.9562, 0.9002, 0.9562, 0.6971, 0.9467, 0.703, 0.2327, 0.007157, 0.007157, 0.3489, 0.007157, 0.007157, 0.2327, 0.007157, 0.2327, 0.3489, 0.007157, 0.3489, 0.7945, 0.007157, 0.7784, 0.3489, 0.7784, 0.007157, 0.7945, 0.007157, 0.7945, 0.3489, 0.7784, 0.3489, 0.1836, 0.6786, 0.1675, 0.9041, 0.1675, 0.6786, 0.1836, 0.6786, 0.1836, 0.9041, 0.1675, 0.9041, 0.9446, 0.2327, 0.9285, 0.007157, 0.9285, 0.2327, 0.9446, 0.2327, 0.9446, 0.007157, 0.9285, 0.007157, 0.8088, 0.007157, 0.8249, 0.3489, 0.8249, 0.007157, 0.8088, 0.007157, 0.8088, 0.3489, 0.8249, 0.3489, 0.855, 0.679, 0.8391, 0.3724, 0.8391, 0.6735, 0.855, 0.679, 0.855, 0.3669, 0.8391, 0.3724, 0.8152, 0.3632, 0.8248, 0.679, 0.8248, 0.3669, 0.8152, 0.3632, 0.8152, 0.6828, 0.8248, 0.679, 0.8454, 0.6828, 0.855, 0.3669, 0.855, 0.679, 0.8454, 0.6828, 0.8454, 0.3632, 0.855, 0.3669, 0.9685, 0.007157, 0.9589, 0.2044, 0.9589, 0.01306, 0.9685, 0.007157, 0.9685, 0.2103, 0.9589, 0.2044, 0.1853, 0.3632, 0.007157, 0.6643, 0.1853, 0.6643, 0.1853, 0.3632, 0.007157, 0.3632, 0.007157, 0.6643, 0.9589, 0.01306, 0.9748, 0.1978, 0.9748, 0.01966, 0.9589, 0.01306, 0.9589, 0.2044, 0.9748, 0.1978, 0.9467, 0.8943, 0.9626, 0.7096, 0.9626, 0.8877, 0.9467, 0.8943, 0.9467, 0.703, 0.9626, 0.7096, 0.8248, 0.3669, 0.8088, 0.6735, 0.8088, 0.3724, 0.8248, 0.3669, 0.8248, 0.679, 0.8088, 0.6735, 0.2388, 0.6079, 0.1996, 0.6079, 0.1996, 0.6031, 0.2388, 0.6079, 0.1996, 0.6031, 0.2437, 0.6031, 0.2388, 0.782, 0.2388, 0.6079, 0.2437, 0.6031, 0.2388, 0.782, 0.2437, 0.6031, 0.2437, 0.7869, 0.1996, 0.782, 0.2388, 0.782, 0.2437, 0.7869, 0.1996, 0.782, 0.2437, 0.7869, 0.1996, 0.7869, 0.8839, 0.007157, 0.9142, 0.191, 0.9142, 0.007157, 0.8839, 0.007157, 0.8839, 0.191, 0.9142, 0.191, 0.3747, 0.7486, 0.4001, 0.9226, 0.3747, 0.9226, 0.3747, 0.7486, 0.4001, 0.7486, 0.4001, 0.9226, 0.2443, 0.898, 0.2746, 0.9421, 0.2746, 0.898, 0.2443, 0.898, 0.2443, 0.9421, 0.2746, 0.9421, 0.2889, 0.898, 0.3143, 0.9372, 0.2889, 0.9372, 0.2889, 0.898, 0.3143, 0.898, 0.3143, 0.9372, 0.1996, 0.9421, 0.2299, 0.898, 0.2299, 0.9421, 0.1996, 0.9421, 0.1996, 0.898, 0.2299, 0.898, 0.1582, 0.9576, 0.1836, 0.9184, 0.1582, 0.9184, 0.1582, 0.9576, 0.1836, 0.9576, 0.1836, 0.9184, 0.302, 0.7869, 0.258, 0.6031, 0.258, 0.7869, 0.302, 0.7869, 0.302, 0.6031, 0.258, 0.6031, 0.0463, 0.8526, 0.007157, 0.6786, 0.0463, 0.6786, 0.0463, 0.8526, 0.007157, 0.8526, 0.007157, 0.6786, 0.7636, 0.3681, 0.7245, 0.3681, 0.7245, 0.3632, 0.7636, 0.3681, 0.7245, 0.3632, 0.7685, 0.3632, 0.7636, 0.5421, 0.7636, 0.3681, 0.7685, 0.3632, 0.7636, 0.5421, 0.7685, 0.3632, 0.7685, 0.547, 0.7245, 0.5421, 0.7636, 0.5421, 0.7685, 0.547, 0.7245, 0.5421, 0.7685, 0.547, 0.7245, 0.547, 0.8926, 0.8809, 0.8623, 0.6971, 0.8623, 0.8809, 0.8926, 0.8809, 0.8926, 0.6971, 0.8623, 0.6971, 0.4144, 0.7486, 0.4399, 0.9226, 0.4144, 0.9226, 0.4144, 0.7486, 0.4399, 0.7486, 0.4399, 0.9226, 0.6843, 0.8764, 0.7146, 0.9205, 0.7146, 0.8764, 0.6843, 0.8764, 0.6843, 0.9205, 0.7146, 0.9205, 0.9069, 0.8855, 0.9323, 0.9246, 0.9069, 0.9246, 0.9069, 0.8855, 0.9323, 0.8855, 0.9323, 0.9246, 0.8623, 0.9393, 0.8926, 0.8953, 0.8926, 0.9393, 0.8623, 0.9393, 0.8623, 0.8953, 0.8926, 0.8953, 0.5747, 0.9357, 0.6002, 0.8965, 0.5747, 0.8965, 0.5747, 0.9357, 0.6002, 0.9357, 0.6002, 0.8965, 0.7767, 0.7653, 0.7327, 0.5815, 0.7327, 0.7653, 0.7767, 0.7653, 0.7767, 0.5815, 0.7327, 0.5815, 0.1532, 0.8526, 0.1141, 0.6786, 0.1532, 0.6786, 0.1532, 0.8526, 0.1141, 0.8526, 0.1141, 0.6786, 0.3555, 0.6079, 0.3163, 0.6079, 0.3163, 0.6031, 0.3555, 0.6079, 0.3163, 0.6031, 0.3604, 0.6031, 0.3555, 0.782, 0.3555, 0.6079, 0.3604, 0.6031, 0.3555, 0.782, 0.3604, 0.6031, 0.3604, 0.7869, 0.3163, 0.782, 0.3555, 0.782, 0.3604, 0.7869, 0.3163, 0.782, 0.3604, 0.7869, 0.3163, 0.7869, 0.8695, 0.191, 0.8392, 0.007157, 0.8392, 0.191, 0.8695, 0.191, 0.8695, 0.007157, 0.8392, 0.007157, 0.9069, 0.6971, 0.9323, 0.8711, 0.9069, 0.8711, 0.9069, 0.6971, 0.9323, 0.6971, 0.9323, 0.8711, 0.8088, 0.8855, 0.8391, 0.9295, 0.8391, 0.8855, 0.8088, 0.8855, 0.8088, 0.9295, 0.8391, 0.9295, 0.4144, 0.9369, 0.4399, 0.9761, 0.4144, 0.9761, 0.4144, 0.9369, 0.4399, 0.9369, 0.4399, 0.9761, 0.5301, 0.9406, 0.5604, 0.8965, 0.5604, 0.9406, 0.5301, 0.9406, 0.5301, 0.8965, 0.5604, 0.8965, 0.3747, 0.9761, 0.4001, 0.9369, 0.3747, 0.9369, 0.3747, 0.9761, 0.4001, 0.9761, 0.4001, 0.9369, 0.7641, 0.191, 0.7201, 0.007157, 0.7201, 0.191, 0.7641, 0.191, 0.7641, 0.007157, 0.7201, 0.007157, 0.09976, 0.8526, 0.06062, 0.6786, 0.09976, 0.6786, 0.09976, 0.8526, 0.06062, 0.8526, 0.06062, 0.6786, 0.2582, 0.01821, 0.4726, 0.007157, 0.247, 0.007157, 0.2582, 0.01821, 0.4614, 0.01821, 0.4726, 0.007157, 0.2582, 0.3378, 0.2582, 0.01821, 0.247, 0.007157, 0.4614, 0.01821, 0.4726, 0.3489, 0.4726, 0.007157, 0.2582, 0.3378, 0.247, 0.007157, 0.247, 0.3489, 0.4614, 0.01821, 0.4614, 0.3378, 0.4726, 0.3489, 0.4614, 0.3378, 0.2582, 0.3378, 0.247, 0.3489, 0.4614, 0.3378, 0.247, 0.3489, 0.4726, 0.3489])
me_scene_184.materials.append(mat_refrigerator)
me_scene_184.update()
me_scene_184.normals_split_custom_set([tuple(v) for v in zip(*[iter([0.2829, 3.006e-08, -0.9592, 0.2829, 2.23e-08, -0.9592, 0.2829, 3.047e-08, -0.9592, 0.2829, 3.006e-08, -0.9592, 0.2829, 2.21e-08, -0.9592, 0.2829, 2.23e-08, -0.9592, -1.0, 1.434e-07, -2.365e-07, -1.0, 1.526e-07, -2.265e-07, -1.0, 9.867e-08, -2.85e-07, -1.0, 1.434e-07, -2.365e-07, -1.0, 1.973e-07, -1.781e-07, -1.0, 1.526e-07, -2.265e-07, -3.226e-15, 1.0, 1.223e-08, -7.812e-14, 1.0, 8.228e-08, 0.0, 1.0, 9.207e-09, -3.226e-15, 1.0, 1.223e-08, -8.135e-14, 1.0, 8.53e-08, -7.812e-14, 1.0, 8.228e-08, 0.0, 0.0, 1.0, 0.0, 0.0, 1.0, 0.0, 0.0, 1.0, 0.0, 0.0, 1.0, 0.0, 0.0, 1.0, 0.0, 0.0, 1.0, 6.836e-07, 2.311e-09, -1.0, 3.291e-08, 4.799e-08, -1.0, 7.166e-07, -4.713e-14, -1.0, 6.836e-07, 2.311e-09, -1.0, 0.0, 5.03e-08, -1.0, 3.291e-08, 4.799e-08, -1.0, 0.0, -1.0, -1.579e-08, 0.0, -1.0, -8.243e-08, 0.0, -1.0, -1.292e-08, 0.0, -1.0, -1.579e-08, 0.0, -1.0, -8.53e-08, 0.0, -1.0, -8.243e-08, 0.3781, -0.9258, 8.708e-08, 0.3781, -0.9258, 8.724e-08, 0.3781, -0.9258, 8.707e-08, 0.3781, -0.9258, 8.708e-08, 0.3781, -0.9258, 8.725e-08, 0.3781, -0.9258, 8.724e-08, 0.5196, -0.8544, 1.359e-07, 0.5196, -0.8544, 1.31e-07, 0.5196, -0.8544, 1.36e-07, 0.5196, -0.8544, 1.359e-07, 0.5196, -0.8544, 1.309e-07, 0.5196, -0.8544, 1.31e-07, 0.5196, 0.8544, 1.115e-07, 0.5196, 0.8544, 1.304e-07, 0.5196, 0.8544, 1.108e-07, 0.5196, 0.8544, 1.115e-07, 0.5196, 0.8544, 1.309e-07, 0.5196, 0.8544, 1.304e-07, 0.2829, -1.422e-07, 0.9592, 0.2829, -4.671e-08, 0.9592, 0.2829, -1.473e-07, 0.9592, 0.2829, -1.422e-07, 0.9592, 0.2829, -4.419e-08, 0.9592, 0.2829, -4.671e-08, 0.9592, 1.0, -1.3e-07, 2.491e-07, 1.0, -9.817e-08, 2.36e-07, 1.0, -1.553e-08, 2.021e-07, 1.0, -1.3e-07, 2.491e-07, 1.0, -2.127e-07, 2.83e-07, 1.0, -9.817e-08, 2.36e-07, 0.2525, 4.508e-08, -0.9676, 0.2525, 4.278e-08, -0.9676, 0.2525, 4.527e-08, -0.9676, 0.2525, 4.508e-08, -0.9676, 0.2525, 4.266e-08, -0.9676, 0.2525, 4.278e-08, -0.9676, 0.2525, -6.475e-08, 0.9676, 0.2525, -1.113e-07, 0.9676, 0.2525, -6.075e-08, 0.9676, 0.2525, -6.475e-08, 0.9676, 0.2525, -1.138e-07, 0.9676, 0.2525, -1.113e-07, 0.9676, 0.3781, 0.9258, 1.704e-07, 0.3781, 0.9258, 1.743e-07, 0.3781, 0.9258, 1.702e-07, 0.3781, 0.9258, 1.704e-07, 0.3781, 0.9258, 1.745e-07, 0.3781, 0.9258, 1.743e-07, 0.0, 0.0, 1.0, 0.0, 0.0, 1.0, 0.0, 0.0, 1.0, 2.557e-07, -2.738e-08, 1.0, 0.0, 0.0, 1.0, 2.431e-07, -2.693e-08, 1.0, -1.143e-07, 9.4e-08, 1.0, 2.557e-07, -2.738e-08, 1.0, 2.431e-07, -2.693e-08, 1.0, -1.143e-07, 9.4e-08, 1.0, 2.431e-07, -2.693e-08, 1.0, -1.071e-07, 8.146e-08, 1.0, -2.338e-07, 2.378e-07, 1.0, -1.143e-07, 9.4e-08, 1.0, -1.071e-07, 8.146e-08, 1.0, -2.078e-07, 0.0, 1.0, -2.078e-07, 0.0, 1.0, -2.078e-07, 0.0, 1.0, 1.0, -1.265e-07, 1.603e-08, 1.0, -1.278e-07, 1.847e-07, 1.0, -1.263e-07, 0.0, 1.0, -1.265e-07, 1.603e-08, 1.0, -1.279e-07, 2.007e-07, 1.0, -1.278e-07, 1.847e-07, -1.0, 1.348e-07, -4.619e-07, -1.0, 1.591e-07, -2.564e-07, -1.0, 1.611e-07, -2.394e-07, -1.0, 1.348e-07, -4.619e-07, -1.0, 1.328e-07, -4.788e-07, -1.0, 1.591e-07, -2.564e-07, 0.0, -1.0, 0.0, 0.0, -1.0, 0.0, 0.0, -1.0, 0.0, 0.0, -1.0, 0.0, 0.0, -1.0, 0.0, 0.0, -1.0, 0.0, 2.346e-07, 1.0, 4.837e-08, 2.346e-07, 1.0, 1.184e-07, 2.346e-07, 1.0, 1.668e-07, 2.346e-07, 1.0, 4.837e-08, 2.346e-07, 1.0, 0.0, 2.346e-07, 1.0, 1.184e-07, 0.0, 1.0, 0.0, 0.0, 1.0, 0.0, 0.0, 1.0, 0.0, 0.0, 1.0, 2.851e-07, 0.0, 1.0, 2.851e-07, 0.0, 1.0, 2.851e-07, 0.0, -1.0, 0.0, 0.0, -1.0, 0.0, 0.0, -1.0, 0.0, 0.0, -1.0, 0.0, 0.0, -1.0, 0.0, 0.0, -1.0, 0.0, 2.254e-07, 9.599e-09, -1.0, 4.029e-08, 5.37e-08, -1.0, 2.657e-07, -2.112e-14, -1.0, 2.254e-07, 9.599e-09, -1.0, 0.0, 6.33e-08, -1.0, 4.029e-08, 5.37e-08, -1.0, -6.696e-08, -6.686e-08, 1.0, -6.696e-08, -6.686e-08, 1.0, -6.696e-08, -6.686e-08, 1.0, -2.631e-07, 2.509e-14, 1.0, -2.631e-07, 2.509e-14, 1.0, -2.631e-07, 2.509e-14, 1.0, 0.0, 0.0, 1.0, 0.0, 0.0, 1.0, 0.0, 0.0, 1.0, 2.422e-06, 0.0, 1.0, 0.0, 0.0, 1.0, 2.247e-06, -1.788e-09, 1.0, -1.542e-06, -1.956e-06, 1.0, 2.422e-06, 0.0, 1.0, 2.247e-06, -1.788e-09, 1.0, -1.542e-06, -1.956e-06, 1.0, 2.247e-06, -1.788e-09, 1.0, -1.727e-06, -1.796e-06, 1.0, 0.0, -3.802e-06, 1.0, -1.542e-06, -1.956e-06, 1.0, -1.727e-06, -1.796e-06, 1.0, -4.156e-07, 0.0, 1.0, -4.156e-07, 0.0, 1.0, -4.156e-07, 0.0, 1.0, 1.0, -2.069e-07, 2.007e-07, 1.0, -1.737e-07, 2.007e-07, 1.0, -2.101e-07, 2.007e-07, 1.0, -2.069e-07, 2.007e-07, 1.0, -1.705e-07, 2.007e-07, 1.0, -1.737e-07, 2.007e-07, -1.0, 1.611e-07, -4.449e-07, -1.0, 1.611e-07, -3.39e-08, -1.0, 1.611e-07, 0.0, -1.0, 1.611e-07, -4.449e-07, -1.0, 1.611e-07, -4.788e-07, -1.0, 1.611e-07, -3.39e-08, 0.0, -1.0, 0.0, 0.0, -1.0, 0.0, 0.0, -1.0, 0.0, 0.0, -1.0, -1.062e-07, 0.0, -1.0, -1.062e-07, 0.0, -1.0, -1.062e-07, 2.346e-07, 1.0, 4.837e-08, 2.346e-07, 1.0, 1.184e-07, 2.346e-07, 1.0, 1.668e-07, 2.346e-07, 1.0, 4.837e-08, 2.346e-07, 1.0, 0.0, 2.346e-07, 1.0, 1.184e-07, 0.0, 1.0, 0.0, 0.0, 1.0, 0.0, 0.0, 1.0, 0.0, 0.0, 1.0, 0.0, 0.0, 1.0, 0.0, 0.0, 1.0, 0.0, 0.0, -1.0, 0.0, 0.0, -1.0, 0.0, 0.0, -1.0, 0.0, 0.0, -1.0, 0.0, 0.0, -1.0, 0.0, 0.0, -1.0, 0.0, 5.372e-08, 4.296e-08, -1.0, 3.005e-07, 7.679e-09, -1.0, 0.0, 5.064e-08, -1.0, 5.372e-08, 4.296e-08, -1.0, 3.543e-07, -4.223e-14, -1.0, 3.005e-07, 7.679e-09, -1.0, -5.912e-07, -5.349e-08, 1.0, -5.912e-07, -5.349e-08, 1.0, -5.912e-07, -5.349e-08, 1.0, 0.0, 2.509e-14, 1.0, 0.0, 2.509e-14, 1.0, 0.0, 2.509e-14, 1.0, 0.0, 0.0, 1.0, 0.0, 0.0, 1.0, 0.0, 0.0, 1.0, -3.069e-06, 0.0, 1.0, -3.323e-07, 0.0, 1.0, -2.704e-06, 0.0, 1.0, 6.245e-06, 0.0, 1.0, -3.069e-06, 0.0, 1.0, -2.704e-06, 0.0, 1.0, 6.245e-06, 0.0, 1.0, -2.704e-06, 0.0, 1.0, 6.908e-06, 0.0, 1.0, 0.0, 0.0, 1.0, 6.245e-06, 0.0, 1.0, 6.908e-06, 0.0, 1.0, 0.0, 0.0, 1.0, 0.0, 0.0, 1.0, 0.0, 0.0, 1.0, 1.0, -1.739e-07, 1.603e-08, 1.0, -2.098e-07, 1.847e-07, 1.0, -1.705e-07, 0.0, 1.0, -1.739e-07, 1.603e-08, 1.0, -2.132e-07, 2.007e-07, 1.0, -2.098e-07, 1.847e-07, -1.0, 1.611e-07, 0.0, -1.0, 1.611e-07, 0.0, -1.0, 1.611e-07, 0.0, -1.0, 1.611e-07, 0.0, -1.0, 1.611e-07, 0.0, -1.0, 1.611e-07, 0.0, -2.085e-07, -1.0, 0.0, -2.085e-07, -1.0, 0.0, -2.085e-07, -1.0, 0.0, -2.085e-07, -1.0, 0.0, -2.085e-07, -1.0, 0.0, -2.085e-07, -1.0, 0.0, 0.0, 1.0, 0.0, 0.0, 1.0, 0.0, 0.0, 1.0, 0.0, 0.0, 1.0, 0.0, 0.0, 1.0, 0.0, 0.0, 1.0, 0.0, 0.0, 1.0, 0.0, 0.0, 1.0, 0.0, 0.0, 1.0, 0.0, 0.0, 1.0, 2.851e-07, 0.0, 1.0, 2.851e-07, 0.0, 1.0, 2.851e-07, 0.0, -1.0, -7.667e-08, 0.0, -1.0, -1.877e-07, 0.0, -1.0, -2.644e-07, 0.0, -1.0, -7.667e-08, 0.0, -1.0, 0.0, 0.0, -1.0, -1.877e-07, 6.507e-07, 1.536e-08, -1.0, 3.85e-07, 8.592e-08, -1.0, 7.085e-07, -8.446e-14, -1.0, 6.507e-07, 1.536e-08, -1.0, 3.271e-07, 1.013e-07, -1.0, 3.85e-07, 8.592e-08, -1.0, 0.0, -1.07e-07, 1.0, 0.0, -1.07e-07, 1.0, 0.0, -1.07e-07, 1.0, 0.0, 1.004e-13, 1.0, 0.0, 1.004e-13, 1.0, 0.0, 1.004e-13, 1.0, 1.0, 1.488e-07, 3.145e-08, 1.0, -8.659e-08, 2.141e-07, 1.0, 1.911e-07, 8.867e-08, 1.0, 1.488e-07, 3.145e-08, 1.0, -1.332e-07, 2.289e-07, 1.0, -8.659e-08, 2.141e-07, 1.0, -4.532e-07, 1.664e-07, 1.0, 1.488e-07, 3.145e-08, 1.0, 1.911e-07, 8.867e-08, 1.0, -1.332e-07, 2.289e-07, 1.0, -1.367e-06, 5.209e-07, 1.0, -8.659e-08, 2.141e-07, 1.0, -4.532e-07, 1.664e-07, 1.0, 1.911e-07, 8.867e-08, 1.0, -5.908e-07, 2.16e-07, 1.0, -1.332e-07, 2.289e-07, 1.0, -1.192e-06, 6.069e-07, 1.0, -1.367e-06, 5.209e-07, 1.0, -1.192e-06, 6.069e-07, 1.0, -4.532e-07, 1.664e-07, 1.0, -5.908e-07, 2.16e-07, 1.0, -1.192e-06, 6.069e-07, 1.0, -5.908e-07, 2.16e-07, 1.0, -1.367e-06, 5.209e-07])] * 3)])
me_scene_185 = bpy.data.meshes.new('Scene.185')
me_scene_185.from_pydata([(-0.5834, -0.6447, 1.744), (-0.5213, -0.6069, 1.762), (-0.5213, 0.6182, 1.762), (-0.5834, 0.656, 1.744), (-0.6878, 0.7277, 2.429), (-0.6878, -0.7164, 2.429), (-0.6878, -0.7164, 1.69), (-0.6878, 0.7277, 1.69), (-0.5834, 0.7277, 2.429), (-0.5834, 0.7277, 1.69), (-0.5834, -0.7164, 2.429), (-0.5834, -0.7164, 1.69), (-0.6247, 0.5759, 1.789), (-0.6247, 0.5759, 2.329), (-0.5213, 0.6182, 2.356), (-0.5834, -0.6447, 2.375), (-0.5213, -0.6069, 2.356), (-0.5834, 0.656, 2.375), (-0.6247, -0.5646, 1.789), (-0.6247, -0.5646, 2.329), (-0.4045, -0.5442, 1.942), (-0.6586, -0.5756, 1.942), (-0.6586, -0.5442, 1.942), (-0.3727, -0.5756, 1.942), (-0.4045, 0.5701, 1.942), (-0.3727, 0.6015, 1.942), (-0.6586, 0.5701, 1.942), (-0.6586, 0.6015, 1.942), (-0.3727, -0.5756, 1.794), (-0.3727, 0.6015, 1.794), (-0.4045, -0.5442, 1.818), (-0.4045, 0.5701, 1.818), (-0.6586, -0.5756, 1.794), (-0.6586, -0.5442, 1.818), (-0.6586, 0.6015, 1.794), (-0.6586, 0.5701, 1.818)], [], [(0, 2, 1), (0, 3, 2), (4, 6, 5), (4, 7, 6), (8, 7, 4), (8, 9, 7), (10, 4, 5), (10, 8, 4), (9, 6, 7), (9, 11, 6), (11, 5, 6), (11, 10, 5), (2, 13, 12), (2, 14, 13), (15, 1, 16), (15, 0, 1), (3, 14, 2), (3, 17, 14), (17, 16, 14), (17, 15, 16), (13, 18, 12), (13, 19, 18), (14, 19, 13), (14, 16, 19), (1, 12, 18), (1, 2, 12), (16, 18, 19), (16, 1, 18), (20, 22, 21), (20, 21, 23), (24, 20, 23), (24, 23, 25), (26, 24, 25), (26, 25, 27), (28, 25, 23), (28, 29, 25), (30, 24, 31), (30, 20, 24), (32, 23, 21), (32, 28, 23), (33, 20, 30), (33, 22, 20), (29, 27, 25), (29, 34, 27), (31, 26, 35), (31, 24, 26), (29, 32, 34), (29, 28, 32), (31, 33, 30), (31, 35, 33), (15, 8, 10), (15, 17, 8), (0, 15, 10), (17, 9, 8), (0, 10, 11), (17, 3, 9), (3, 0, 11), (3, 11, 9)])
me_scene_185.polygons.foreach_set('use_smooth', [True] * 58)
_k = set([(0, 1), (0, 3), (0, 15), (1, 2), (1, 16), (1, 18), (2, 3), (2, 12), (2, 14), (3, 17), (4, 5), (4, 7), (4, 8), (5, 6), (5, 10), (6, 7), (6, 11), (7, 9), (8, 9), (8, 10), (9, 11), (10, 11), (12, 13), (12, 18), (13, 14), (13, 19), (14, 16), (14, 17), (15, 16), (15, 17), (16, 19), (18, 19), (20, 21), (20, 22), (20, 24), (20, 30), (21, 23), (23, 25), (23, 28), (23, 32), (24, 26), (24, 31), (25, 26), (25, 27), (25, 29), (27, 29), (28, 29), (28, 32), (29, 34), (30, 31), (30, 33), (31, 33), (31, 35)])
me_scene_185.attributes.new('sharp_edge', 'BOOLEAN', 'EDGE').data.foreach_set('value', [ (min(e.vertices), max(e.vertices)) in _k for e in me_scene_185.edges])
_uv = me_scene_185.uv_layers.new(name='UVSet0')
_uv.uv.foreach_set('vector', [0.5035, 0.9517, 0.4939, 0.7545, 0.4939, 0.9458, 0.5035, 0.9517, 0.5035, 0.7486, 0.4939, 0.7545, 0.3505, 0.5887, 0.1996, 0.3632, 0.3505, 0.3632, 0.3505, 0.5887, 0.1996, 0.5887, 0.1996, 0.3632, 0.3559, 0.8012, 0.3398, 0.9521, 0.3398, 0.8012, 0.3559, 0.8012, 0.3559, 0.9521, 0.3398, 0.9521, 0.93, 0.3632, 0.914, 0.5887, 0.914, 0.3632, 0.93, 0.3632, 0.93, 0.5887, 0.914, 0.5887, 0.9604, 0.5887, 0.9444, 0.3632, 0.9444, 0.5887, 0.9604, 0.5887, 0.9604, 0.3632, 0.9444, 0.3632, 0.9908, 0.5141, 0.9748, 0.3632, 0.9748, 0.5141, 0.9908, 0.5141, 0.9908, 0.3632, 0.9748, 0.3632, 0.9769, 0.7008, 0.9928, 0.8166, 0.9928, 0.7063, 0.9769, 0.7008, 0.9769, 0.8222, 0.9928, 0.8166, 0.9843, 0.6572, 0.9748, 0.5322, 0.9748, 0.6535, 0.9843, 0.6572, 0.9843, 0.5284, 0.9748, 0.5322, 0.9865, 0.6971, 0.9769, 0.8222, 0.9769, 0.7008, 0.9865, 0.6971, 0.9865, 0.8259, 0.9769, 0.8222, 0.7691, 0.7796, 0.7596, 0.9769, 0.7596, 0.7855, 0.7691, 0.7796, 0.7691, 0.9828, 0.7596, 0.9769, 0.5972, 0.1853, 0.4869, 0.007157, 0.4869, 0.1853, 0.5972, 0.1853, 0.5972, 0.007157, 0.4869, 0.007157, 0.7596, 0.7855, 0.7755, 0.9703, 0.7755, 0.7921, 0.7596, 0.7855, 0.7596, 0.9769, 0.7755, 0.9703, 0.4939, 0.9458, 0.5098, 0.7611, 0.5098, 0.9392, 0.4939, 0.9458, 0.4939, 0.7545, 0.5098, 0.7611, 0.9748, 0.6535, 0.9907, 0.5377, 0.9907, 0.648, 0.9748, 0.6535, 0.9748, 0.5322, 0.9907, 0.5377, 0.7134, 0.5864, 0.6743, 0.5864, 0.6743, 0.5815, 0.7134, 0.5864, 0.6743, 0.5815, 0.7183, 0.5815, 0.7134, 0.7604, 0.7134, 0.5864, 0.7183, 0.5815, 0.7134, 0.7604, 0.7183, 0.5815, 0.7183, 0.7653, 0.6743, 0.7604, 0.7134, 0.7604, 0.7183, 0.7653, 0.6743, 0.7604, 0.7183, 0.7653, 0.6743, 0.7653, 0.8693, 0.3632, 0.8996, 0.547, 0.8996, 0.3632, 0.8693, 0.3632, 0.8693, 0.547, 0.8996, 0.547, 0.4542, 0.7486, 0.4796, 0.9226, 0.4542, 0.9226, 0.4542, 0.7486, 0.4796, 0.7486, 0.4796, 0.9226, 0.8693, 0.5613, 0.8996, 0.6054, 0.8996, 0.5613, 0.8693, 0.5613, 0.8693, 0.6054, 0.8996, 0.6054, 0.6843, 0.9348, 0.7097, 0.9739, 0.6843, 0.9739, 0.6843, 0.9348, 0.7097, 0.9348, 0.7097, 0.9739, 0.8392, 0.3462, 0.8695, 0.3021, 0.8695, 0.3462, 0.8392, 0.3462, 0.8392, 0.3021, 0.8695, 0.3021, 0.9467, 0.9537, 0.9721, 0.9146, 0.9467, 0.9146, 0.9467, 0.9537, 0.9721, 0.9537, 0.9721, 0.9146, 0.66, 0.7653, 0.6159, 0.5815, 0.6159, 0.7653, 0.66, 0.7653, 0.66, 0.5815, 0.6159, 0.5815, 0.848, 0.8711, 0.8088, 0.6971, 0.848, 0.6971, 0.848, 0.8711, 0.8088, 0.8711, 0.8088, 0.6971, 0.5047, 0.3744, 0.5158, 0.5887, 0.5158, 0.3632, 0.5047, 0.3744, 0.5047, 0.5775, 0.5158, 0.5887, 0.3759, 0.3744, 0.5047, 0.3744, 0.5158, 0.3632, 0.5047, 0.5775, 0.3649, 0.5887, 0.5158, 0.5887, 0.3759, 0.3744, 0.5158, 0.3632, 0.3649, 0.3632, 0.5047, 0.5775, 0.3759, 0.5775, 0.3649, 0.5887, 0.3759, 0.5775, 0.3759, 0.3744, 0.3649, 0.3632, 0.3759, 0.5775, 0.3649, 0.3632, 0.3649, 0.5887])
me_scene_185.materials.append(mat_refrigerator)
me_scene_185.update()
me_scene_185.normals_split_custom_set([tuple(v) for v in zip(*[iter([0.2829, -3.701e-08, -0.9592, 0.2829, 1.498e-07, -0.9592, 0.2829, -4.692e-08, -0.9592, 0.2829, -3.701e-08, -0.9592, 0.2829, 1.547e-07, -0.9592, 0.2829, 1.498e-07, -0.9592, -1.0, 6.727e-08, -3.226e-07, -1.0, 1.561e-07, -3.226e-07, -1.0, 2.234e-07, -3.226e-07, -1.0, 6.727e-08, -3.226e-07, -1.0, 0.0, -3.226e-07, -1.0, 1.561e-07, -3.226e-07, 0.0, 1.0, 6.761e-08, 0.0, 1.0, 1.808e-07, 0.0, 1.0, 5.53e-08, 0.0, 1.0, 6.761e-08, 0.0, 1.0, 1.931e-07, 0.0, 1.0, 1.808e-07, 0.0, 0.0, 1.0, 0.0, 0.0, 1.0, 0.0, 0.0, 1.0, 0.0, 0.0, 1.0, 0.0, 0.0, 1.0, 0.0, 0.0, 1.0, 0.0, 0.0, -1.0, 0.0, 0.0, -1.0, 0.0, 0.0, -1.0, 0.0, 0.0, -1.0, 0.0, 0.0, -1.0, 0.0, 0.0, -1.0, 0.0, -1.0, -3.057e-08, 0.0, -1.0, -1.772e-07, 0.0, -1.0, -1.463e-08, 0.0, -1.0, -3.057e-08, 0.0, -1.0, -1.931e-07, 0.0, -1.0, -1.772e-07, 0.3781, -0.9258, -6.293e-09, 0.3781, -0.9258, 9.729e-08, 0.3781, -0.9258, -2.653e-08, 0.3781, -0.9258, -6.293e-09, 0.3781, -0.9258, 1.122e-07, 0.3781, -0.9258, 9.729e-08, 0.5196, -0.8544, 1.966e-07, 0.5196, -0.8544, 1.648e-07, 0.5196, -0.8544, 2e-07, 0.5196, -0.8544, 1.966e-07, 0.5196, -0.8544, 1.624e-07, 0.5196, -0.8544, 1.648e-07, 0.5196, 0.8544, 4.872e-08, 0.5196, 0.8544, 1.542e-07, 0.5196, 0.8544, 3.758e-08, 0.5196, 0.8544, 4.872e-08, 0.5196, 0.8544, 1.624e-07, 0.5196, 0.8544, 1.542e-07, 0.2829, -4.787e-08, 0.9592, 0.2829, -6.582e-08, 0.9592, 0.2829, -4.692e-08, 0.9592, 0.2829, -4.787e-08, 0.9592, 0.2829, -6.629e-08, 0.9592, 0.2829, -6.582e-08, 0.9592, 1.0, -1.316e-07, 1.725e-07, 1.0, -1.104e-07, 2.689e-07, 1.0, -1.452e-07, 1.104e-07, 1.0, -1.316e-07, 1.725e-07, 1.0, -9.676e-08, 3.311e-07, 1.0, -1.104e-07, 2.689e-07, 0.2525, -5.971e-08, -0.9676, 0.2525, -4.352e-08, -0.9676, 0.2525, -6.11e-08, -0.9676, 0.2525, -5.971e-08, -0.9676, 0.2525, -4.266e-08, -0.9676, 0.2525, -4.352e-08, -0.9676, 0.2525, -9.942e-08, 0.9676, 0.2525, -1.849e-08, 0.9676, 0.2525, -1.064e-07, 0.9676, 0.2525, -9.942e-08, 0.9676, 0.2525, -1.422e-08, 0.9676, 0.2525, -1.849e-08, 0.9676, 0.3781, 0.9258, 3.22e-07, 0.3781, 0.9258, 1.386e-07, 0.3781, 0.9258, 3.578e-07, 0.3781, 0.9258, 3.22e-07, 0.3781, 0.9258, 1.122e-07, 0.3781, 0.9258, 1.386e-07, 0.0, 0.0, 1.0, 0.0, 0.0, 1.0, 0.0, 0.0, 1.0, 3.337e-06, 0.0, 1.0, 0.0, 0.0, 1.0, 3.173e-06, 0.0, 1.0, 3.837e-08, 0.0, 1.0, 3.337e-06, 0.0, 1.0, 3.173e-06, 0.0, 1.0, 3.837e-08, 0.0, 1.0, 3.173e-06, 0.0, 1.0, 0.0, 0.0, 1.0, 0.0, 0.0, 1.0, 3.837e-08, 0.0, 1.0, 0.0, 0.0, 1.0, 0.0, 0.0, 1.0, 0.0, 0.0, 1.0, 0.0, 0.0, 1.0, 1.0, -1.313e-07, 3.206e-08, 1.0, -1.671e-07, 3.694e-07, 1.0, -1.279e-07, 0.0, 1.0, -1.313e-07, 3.206e-08, 1.0, -1.705e-07, 4.015e-07, 1.0, -1.671e-07, 3.694e-07, -1.0, 2.11e-07, -2.225e-07, -1.0, 1.649e-07, -1.695e-08, -1.0, 1.611e-07, 0.0, -1.0, 2.11e-07, -2.225e-07, -1.0, 2.148e-07, -2.394e-07, -1.0, 1.649e-07, -1.695e-08, 0.0, -1.0, 0.0, 0.0, -1.0, 0.0, 0.0, -1.0, 0.0, 0.0, -1.0, 0.0, 0.0, -1.0, 0.0, 0.0, -1.0, 0.0, 2.346e-07, 1.0, 2.418e-08, 2.346e-07, 1.0, 5.92e-08, 2.346e-07, 1.0, 8.338e-08, 2.346e-07, 1.0, 2.418e-08, 2.346e-07, 1.0, 0.0, 2.346e-07, 1.0, 5.92e-08, 0.0, 1.0, 7.022e-07, 0.0, 1.0, 7.022e-07, 0.0, 1.0, 7.022e-07, 0.0, 1.0, 0.0, 0.0, 1.0, 0.0, 0.0, 1.0, 0.0, 0.0, -1.0, -7.667e-08, 0.0, -1.0, -1.877e-07, 0.0, -1.0, -2.644e-07, 0.0, -1.0, -7.667e-08, 0.0, -1.0, 0.0, 0.0, -1.0, -1.877e-07, 1.202e-06, 1.536e-08, -1.0, 2.149e-07, 8.592e-08, -1.0, 1.417e-06, -8.446e-14, -1.0, 1.202e-06, 1.536e-08, -1.0, 0.0, 1.013e-07, -1.0, 2.149e-07, 8.592e-08, -1.0, -2.603e-06, 1.004e-13, 1.0, -2.603e-06, 1.004e-13, 1.0, -2.603e-06, 1.004e-13, 1.0, 0.0, -1.07e-07, 1.0, 0.0, -1.07e-07, 1.0, 0.0, -1.07e-07, 1.0, 1.0, 5.481e-08, 6.391e-07, 1.0, -4.569e-08, 2.349e-07, 1.0, 9.347e-08, 5.873e-07, 1.0, 5.481e-08, 6.391e-07, 1.0, -5.238e-08, 2.112e-07, 1.0, -4.569e-08, 2.349e-07, 1.0, 7.291e-09, 2.535e-07, 1.0, 5.481e-08, 6.391e-07, 1.0, 9.347e-08, 5.873e-07, 1.0, -5.238e-08, 2.112e-07, 1.0, 4.674e-08, 1.19e-07, 1.0, -4.569e-08, 2.349e-07, 1.0, 7.291e-09, 2.535e-07, 1.0, 9.347e-08, 5.873e-07, 1.0, -2.391e-09, 2.814e-07, 1.0, -5.238e-08, 2.112e-07, 1.0, 2.785e-08, 7.743e-08, 1.0, 4.674e-08, 1.19e-07, 1.0, 2.785e-08, 7.743e-08, 1.0, 7.291e-09, 2.535e-07, 1.0, -2.391e-09, 2.814e-07, 1.0, 2.785e-08, 7.743e-08, 1.0, -2.391e-09, 2.814e-07, 1.0, 4.674e-08, 1.19e-07])] * 3)])

# ---- objects
ob_refrigerator_001 = bpy.data.objects.new('Refrigerator_001', me_scene_183)
ob_refrigerator_door_001 = bpy.data.objects.new('Refrigerator_Door_001', me_scene_184)
ob_refrigerator_door_01_001 = bpy.data.objects.new('Refrigerator_Door_01_001', me_scene_185)
ob_refrigerator = bpy.data.objects.new('Refrigerator', None)

# ---- transforms, parenting, visibility, modifiers, constraints
ob_refrigerator_001.parent = ob_refrigerator
ob_refrigerator_001.location = (0.0, 0.0, 0.0)
ob_refrigerator_001.color = (0.8, 0.8, 0.8, 1.0)
ob_refrigerator_door_001.parent = ob_refrigerator
ob_refrigerator_door_001.location = (0.0, 0.0, 0.0)
ob_refrigerator_door_001.color = (0.8, 0.8, 0.8, 1.0)
ob_refrigerator_door_01_001.parent = ob_refrigerator
ob_refrigerator_door_01_001.location = (0.0, 0.0, 0.0)
ob_refrigerator_door_01_001.color = (0.8, 0.8, 0.8, 1.0)
ob_refrigerator.location = (0.0, 0.0, 0.0)
ob_refrigerator.color = (0.8, 0.8, 0.8, 1.0)

# ---- collection membership
col_collection.objects.link(ob_refrigerator_001)
col_collection.objects.link(ob_refrigerator_door_001)
col_collection.objects.link(ob_refrigerator_door_01_001)
col_collection.objects.link(ob_refrigerator)

# ---- scene / render settings (as saved in the file)
scene.frame_start = 1; scene.frame_end = 250; scene.frame_set(1)
scene.render.engine = 'BLENDER_EEVEE_NEXT'
scene.render.fps = 25
scene.cycles.sampling_pattern = 'TABULATED_SOBOL'
scene.cycles.use_light_tree = False
scene.view_settings.view_transform = 'Filmic'
bpy.context.view_layer.update()

# ---- added for rendering (the .blend has no active camera and no usable light): camera, sun
cam_auto = bpy.data.cameras.new('AutoCamera')
cam_auto.lens = 50.0
cam_auto.sensor_width = 36.0
cam_auto.clip_end = 1000.0
ob_auto_camera = bpy.data.objects.new('AutoCamera', cam_auto)
scene.collection.objects.link(ob_auto_camera)
ob_auto_camera.location = (2.85742, -3.51972, 3.54804)
ob_auto_camera.rotation_euler = (1.09748, -7.21219e-08, 0.694738)
scene.camera = ob_auto_camera
light_auto_sun = bpy.data.lights.new('AutoSun', 'SUN')
light_auto_sun.energy = 3.0
light_auto_sun.angle = 0.0523599
ob_auto_sun = bpy.data.objects.new('AutoSun', light_auto_sun)
scene.collection.objects.link(ob_auto_sun)
ob_auto_sun.rotation_euler = (0.872665, 0.174533, 0.523599)
bpy.context.view_layer.update()
